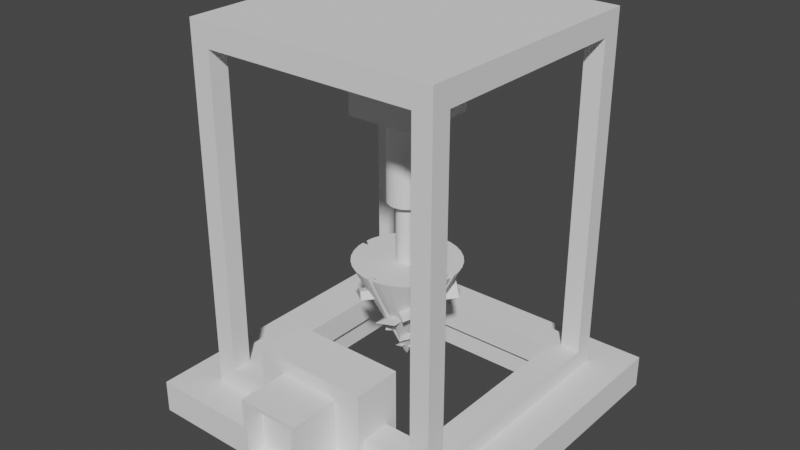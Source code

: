 # Source: miner.blend  (saved by Blender 2.92.15; exported with 4.5.12 LTS)
import bpy
from mathutils import Matrix  # noqa: F401  (used for matrix-valued properties, if any)

bpy.ops.wm.read_factory_settings(use_empty=True)
scene = bpy.context.scene
scene.name = 'Scene'

# ---- collections
col_collection = bpy.data.collections.new('Collection'); scene.collection.children.link(col_collection)

# ---- world
world_world = bpy.data.worlds.new('World'); scene.world = world_world
world_world.use_nodes = True; world_world.node_tree.nodes.clear()
_N = world_world.node_tree.nodes; _L = world_world.node_tree.links
n0 = _N.new('ShaderNodeOutputWorld'); n0.name = 'World Output'; n0.location = (300, 300)
n1 = _N.new('ShaderNodeBackground'); n1.name = 'Background'; n1.location = (10, 300)
n1.inputs[0].default_value = (0.05088, 0.05088, 0.05088, 1.0)
_L.new(n1.outputs[0], n0.inputs[0])
n0.is_active_output = True
world_world.color = (0.05088, 0.05088, 0.05088)
world_world.use_sun_shadow = False
world_world.sun_shadow_jitter_overblur = 0.0

# ---- meshes
me_cube_005 = bpy.data.meshes.new('Cube.005')
me_cube_005.from_pydata([(-0.8761, -0.4063, -0.8713), (-0.8761, -0.4063, 0.8809), (0.8761, -0.4063, -0.8713), (0.8761, -0.4063, 0.8809), (-1.0, -1.0, -1.0), (-1.0, -1.0, 1.0), (-1.0, 1.0, -1.0), (-1.0, 1.0, 1.0), (1.0, -1.0, -1.0), (1.0, -1.0, 1.0), (1.0, 1.0, -1.0), (1.0, 1.0, 1.0), (-0.8761, -1.0, -0.8713), (-0.8761, -1.0, 0.8809), (0.8761, -1.0, -0.8713), (0.8761, -1.0, 0.8809), (-5.268, -0.3246, -1.764), (-5.268, -0.3246, -0.7106), (-5.268, 10.21, -1.764), (-5.268, 10.21, -0.7106), (5.268, -0.3246, -1.764), (5.268, -0.3246, -0.7106), (5.268, 10.21, -1.764), (5.268, 10.21, -0.7106), (-3.353, 1.59, -1.764), (-3.353, 1.59, -0.7106), (-3.353, 8.297, -1.764), (-3.353, 8.297, -0.7106), (3.353, 8.297, -1.764), (3.353, 8.297, -0.7106), (3.353, 1.59, -1.764), (3.353, 1.59, -0.7106), (-4.076, 0.8676, -0.9352), (-4.076, 0.8676, 10.79), (-4.076, 9.02, -0.9352), (-4.076, 9.02, 10.79), (4.076, 0.8676, -0.9352), (4.076, 0.8676, 10.79), (4.076, 9.02, -0.9352), (4.076, 9.02, 10.79), (-4.076, 8.384, -0.09038), (4.076, 8.384, -0.09038), (-4.076, 8.384, 10.04), (4.076, 8.384, 10.04), (-4.076, 1.503, -0.09038), (4.076, 1.503, -0.09038), (4.076, 1.503, 10.04), (-4.076, 1.503, 10.04), (3.452, 0.8676, -0.09038), (3.452, 1.503, -0.09038), (3.452, 9.02, -0.09038), (3.452, 8.384, -0.09038), (3.452, 0.8676, 10.04), (3.452, 1.503, 10.04), (3.452, 9.02, 10.04), (3.452, 8.384, 10.04), (-3.429, 1.503, -0.09038), (-3.429, 0.8676, -0.09038), (-3.429, 9.02, -0.09038), (-3.429, 8.384, -0.09038), (-3.429, 0.8676, 10.04), (-3.429, 1.503, 10.04), (-3.429, 9.02, 10.04), (-3.429, 8.384, 10.04), (1.576, 8.384, 10.04), (-1.553, 8.384, -0.09038), (1.576, 1.503, -0.09038), (-1.553, 1.503, 10.04), (-3.151, 1.793, -0.9352), (-3.151, 1.793, -0.09038), (-3.151, 8.095, -0.9352), (-3.151, 8.095, -0.09038), (-1.421, 8.095, -0.09038), (3.151, 8.095, -0.9352), (3.151, 8.095, -0.09038), (3.151, 1.793, -0.09038), (3.151, 1.793, -0.9352), (1.444, 1.793, -0.09038), (-1.847, 0.6081, -0.8458), (-1.847, 0.6081, 1.488), (-1.847, 2.208, -0.8458), (-1.847, 2.208, 1.488), (1.847, 0.6081, -0.8458), (1.847, 0.6081, 1.488), (1.847, 2.208, -0.8458), (1.847, 2.208, 1.488), (-1.16, 3.783, 7.873), (-1.16, 3.783, 10.25), (-1.16, 6.104, 7.873), (-1.16, 6.104, 10.25), (1.16, 3.783, 7.873), (1.16, 3.783, 10.25), (1.16, 6.104, 7.873), (1.16, 6.104, 10.25)], [], [(4, 5, 7, 6), (6, 7, 11, 10), (10, 11, 9, 8), (6, 10, 8, 4), (11, 7, 5, 9), (12, 0, 1, 13), (1, 0, 2, 3), (15, 3, 2, 14), (14, 2, 0, 12), (13, 1, 3, 15), (13, 5, 4, 8, 9, 15, 14, 12), (15, 9, 5, 13), (16, 17, 19, 18), (18, 19, 23, 22), (22, 23, 21, 20), (20, 21, 17, 16), (25, 24, 26, 27), (27, 26, 28, 29), (28, 30, 31, 29), (25, 31, 30, 24), (26, 18, 22, 20, 30, 28), (30, 20, 16, 18, 26, 24), (21, 23, 19, 17, 25, 27, 29, 31), (25, 17, 21, 31), (39, 35, 33, 37), (47, 33, 35, 42), (35, 34, 32, 33, 47, 44, 40, 42), (43, 39, 37, 46), (37, 36, 38, 39, 43, 41, 45, 46), (49, 48, 52, 53), (55, 54, 50, 51), (56, 61, 60, 57), (58, 62, 63, 59), (51, 50, 58, 59, 65), (56, 57, 48, 49, 66), (52, 60, 61, 67, 53), (62, 54, 55, 64, 63), (62, 35, 39, 54), (39, 38, 34, 35, 62, 58, 50, 54), (52, 37, 33, 60), (33, 32, 36, 37, 52, 48, 57, 60), (42, 40, 59, 63), (51, 41, 43, 55), (56, 44, 47, 61), (46, 45, 49, 53), (45, 41, 51, 49), (59, 40, 44, 56), (55, 43, 46, 53), (47, 42, 63, 61), (53, 67, 64, 55), (67, 61, 63, 64), (70, 71, 69, 68), (71, 70, 73, 74, 72), (73, 76, 75, 74), (69, 77, 75, 76, 68), (70, 34, 38, 36, 76, 73), (76, 36, 32, 34, 70, 68), (77, 66, 49, 51, 65, 72, 74, 75), (65, 59, 56, 66, 77, 69, 71, 72), (78, 79, 81, 80), (80, 81, 85, 84), (84, 85, 83, 82), (82, 83, 79, 78), (80, 84, 82, 78), (85, 81, 79, 83), (86, 87, 89, 88), (88, 89, 93, 92), (92, 93, 91, 90), (90, 91, 87, 86), (88, 92, 90, 86), (93, 89, 87, 91)])
_uv = me_cube_005.uv_layers.new(name='UVMap')
_uv.uv.foreach_set('vector', [0.375, 0.0, 0.625, 0.0, 0.625, 0.25, 0.375, 0.25, 0.375, 0.25, 0.625, 0.25, 0.625, 0.5, 0.375, 0.5, 0.375, 0.5, 0.625, 0.5, 0.625, 0.75, 0.375, 0.75, 0.125, 0.5, 0.375, 0.5, 0.375, 0.75, 0.125, 0.75, 0.625, 0.5, 0.875, 0.5, 0.875, 0.75, 0.625, 0.75, 0.375, 0.1653, 0.375, 0.25, 0.625, 0.25, 0.625, 0.1653, 0.625, 0.25, 0.375, 0.25, 0.375, 0.5, 0.625, 0.5, 0.625, 0.5847, 0.625, 0.5, 0.375, 0.5, 0.375, 0.5847, 0.375, 0.5847, 0.375, 0.5, 0.125, 0.5, 0.125, 0.5847, 0.875, 0.5847, 0.875, 0.5, 0.625, 0.5, 0.625, 0.5847, 0.6101, 0.9845, 0.625, 1.0, 0.375, 1.0, 0.375, 0.75, 0.625, 0.75, 0.6101, 0.7655, 0.3911, 0.7655, 0.3911, 0.9845, 0.6101, 0.7655, 0.625, 0.75, 0.625, 1.0, 0.6101, 0.9845, 0.375, 0.0, 0.625, 0.0, 0.625, 0.25, 0.375, 0.25, 0.375, 0.25, 0.625, 0.25, 0.625, 0.5, 0.375, 0.5, 0.375, 0.5, 0.625, 0.5, 0.625, 0.75, 0.375, 0.75, 0.375, 0.75, 0.625, 0.75, 0.625, 1.0, 0.375, 1.0, 0.5782, 0.0, 0.4218, 0.0, 0.4218, 0.25, 0.5782, 0.25, 0.5782, 0.25, 0.4218, 0.25, 0.4218, 0.5, 0.5782, 0.5, 0.4218, 0.5, 0.4218, 0.75, 0.5782, 0.75, 0.5782, 0.5, 0.5782, 1.0, 0.5782, 0.75, 0.4218, 0.75, 0.4218, 1.0, 0.1704, 0.5454, 0.125, 0.5, 0.375, 0.5, 0.375, 0.75, 0.3296, 0.7046, 0.3296, 0.5454, 0.3296, 0.7046, 0.375, 0.75, 0.125, 0.75, 0.125, 0.5, 0.1704, 0.5454, 0.1704, 0.7046, 0.625, 0.75, 0.625, 0.5, 0.875, 0.5, 0.875, 0.75, 0.8296, 0.7046, 0.8296, 0.5454, 0.6704, 0.5454, 0.6704, 0.7046, 0.8296, 0.7046, 0.875, 0.75, 0.625, 0.75, 0.6704, 0.7046, 0.625, 0.5, 0.875, 0.5, 0.875, 0.75, 0.625, 0.75, 0.6091, 0.0195, 0.625, 0.0, 0.625, 0.25, 0.6091, 0.2305, 0.625, 0.25, 0.375, 0.25, 0.375, 0.0, 0.625, 0.0, 0.6091, 0.0195, 0.393, 0.0195, 0.393, 0.2305, 0.6091, 0.2305, 0.6091, 0.5195, 0.625, 0.5, 0.625, 0.75, 0.6091, 0.7305, 0.625, 0.75, 0.375, 0.75, 0.375, 0.5, 0.625, 0.5, 0.6091, 0.5195, 0.393, 0.5195, 0.393, 0.7305, 0.6091, 0.7305, 0.375, 0.4318, 0.375, 0.4423, 0.625, 0.4423, 0.625, 0.4318, 0.625, 0.3182, 0.625, 0.3077, 0.375, 0.3077, 0.375, 0.3182, 0.375, 0.8182, 0.625, 0.8182, 0.625, 0.8077, 0.375, 0.8077, 0.375, 0.9423, 0.625, 0.9423, 0.625, 0.9318, 0.375, 0.9318, 0.1932, 0.5, 0.1827, 0.5, 0.1827, 0.75, 0.1932, 0.75, 0.1932, 0.6818, 0.3068, 0.75, 0.3173, 0.75, 0.3173, 0.5, 0.3068, 0.5, 0.3068, 0.5682, 0.6827, 0.5, 0.6827, 0.75, 0.6932, 0.75, 0.6932, 0.6818, 0.6932, 0.5, 0.8173, 0.75, 0.8173, 0.5, 0.8068, 0.5, 0.8068, 0.5682, 0.8068, 0.75, 0.6091, 0.2699, 0.625, 0.25, 0.625, 0.5, 0.6091, 0.4809, 0.625, 0.5, 0.375, 0.5, 0.375, 0.25, 0.625, 0.25, 0.6091, 0.2699, 0.393, 0.2699, 0.393, 0.4809, 0.6091, 0.4809, 0.6091, 0.7691, 0.625, 0.75, 0.625, 1.0, 0.6091, 0.9801, 0.625, 1.0, 0.375, 1.0, 0.375, 0.75, 0.625, 0.75, 0.6091, 0.7691, 0.393, 0.7691, 0.393, 0.9801, 0.6091, 0.9801, 0.625, 0.2976, 0.375, 0.2976, 0.375, 0.3082, 0.625, 0.3082, 0.375, 0.4219, 0.375, 0.4322, 0.625, 0.4322, 0.625, 0.4219, 0.375, 0.9418, 0.375, 0.9524, 0.625, 0.9524, 0.625, 0.9418, 0.625, 0.8178, 0.375, 0.8178, 0.375, 0.8281, 0.625, 0.8281, 0.3072, 0.75, 0.3072, 0.5, 0.2969, 0.5, 0.2969, 0.75, 0.1832, 0.5, 0.1726, 0.5, 0.1726, 0.75, 0.1832, 0.75, 0.7031, 0.5, 0.6928, 0.5, 0.6928, 0.75, 0.7031, 0.75, 0.8274, 0.75, 0.8274, 0.5, 0.8168, 0.5, 0.8168, 0.75, 0.7031, 0.75, 0.7858, 0.75, 0.7341, 0.5, 0.7031, 0.5, 0.7858, 0.75, 0.8168, 0.75, 0.8168, 0.5, 0.7341, 0.5, 0.4278, 0.25, 0.5613, 0.25, 0.5613, 0.0, 0.4278, 0.0, 0.5613, 0.25, 0.4278, 0.25, 0.4278, 0.5, 0.5613, 0.5, 0.5613, 0.3186, 0.4278, 0.5, 0.4278, 0.75, 0.5613, 0.75, 0.5613, 0.5, 0.5613, 1.0, 0.5613, 0.8177, 0.5613, 0.75, 0.4278, 0.75, 0.4278, 1.0, 0.1534, 0.5284, 0.125, 0.5, 0.375, 0.5, 0.375, 0.75, 0.3466, 0.7216, 0.3466, 0.5284, 0.3466, 0.7216, 0.375, 0.75, 0.125, 0.75, 0.125, 0.5, 0.1534, 0.5284, 0.1534, 0.7216, 0.2638, 0.7395, 0.2659, 0.75, 0.2969, 0.75, 0.2969, 0.5, 0.2142, 0.5, 0.2164, 0.5105, 0.2919, 0.5105, 0.2919, 0.7395, 0.2142, 0.5, 0.1832, 0.5, 0.1832, 0.75, 0.2659, 0.75, 0.2638, 0.7395, 0.1878, 0.7395, 0.1878, 0.5105, 0.2164, 0.5105, 0.375, 0.0, 0.625, 0.0, 0.625, 0.25, 0.375, 0.25, 0.375, 0.25, 0.625, 0.25, 0.625, 0.5, 0.375, 0.5, 0.375, 0.5, 0.625, 0.5, 0.625, 0.75, 0.375, 0.75, 0.375, 0.75, 0.625, 0.75, 0.625, 1.0, 0.375, 1.0, 0.125, 0.5, 0.375, 0.5, 0.375, 0.75, 0.125, 0.75, 0.625, 0.5, 0.875, 0.5, 0.875, 0.75, 0.625, 0.75, 0.375, 0.0, 0.625, 0.0, 0.625, 0.25, 0.375, 0.25, 0.375, 0.25, 0.625, 0.25, 0.625, 0.5, 0.375, 0.5, 0.375, 0.5, 0.625, 0.5, 0.625, 0.75, 0.375, 0.75, 0.375, 0.75, 0.625, 0.75, 0.625, 1.0, 0.375, 1.0, 0.125, 0.5, 0.375, 0.5, 0.375, 0.75, 0.125, 0.75, 0.625, 0.5, 0.875, 0.5, 0.875, 0.75, 0.625, 0.75])
me_cube_005.use_remesh_fix_poles = True
me_cube_005.use_remesh_preserve_attributes = False
me_cube_005.use_mirror_vertex_groups = False
me_cube_005.update()
me_cone = bpy.data.meshes.new('Cone')
me_cone.from_pydata([(0.1951, 0.9808, -1.0), (0.3827, 0.9239, -1.0), (0.5556, 0.8315, -1.0), (0.7071, 0.7071, -1.0), (0.8315, 0.5556, -1.0), (0.9239, 0.3827, -1.0), (0.9808, 0.1951, -1.0), (0.9808, -0.1951, -1.0), (0.9239, -0.3827, -1.0), (0.8315, -0.5556, -1.0), (0.7071, -0.7071, -1.0), (0.5556, -0.8315, -1.0), (0.3827, -0.9239, -1.0), (0.1951, -0.9808, -1.0), (-0.1951, -0.9808, -1.0), (-0.3827, -0.9239, -1.0), (-0.5556, -0.8315, -1.0), (-0.7071, -0.7071, -1.0), (-0.8315, -0.5556, -1.0), (-0.9239, -0.3827, -1.0), (-0.9808, -0.1951, -1.0), (-0.9808, 0.1951, -1.0), (-0.9239, 0.3827, -1.0), (-0.8315, 0.5556, -1.0), (-0.7071, 0.7071, -1.0), (-0.5556, 0.8315, -1.0), (-0.3827, 0.9239, -1.0), (-0.1951, 0.9808, -1.0), (-0.0518, 0.2604, 0.469), (-0.0518, 0.125, 0.7293), (-0.0518, 0.07752, 0.8135), (-0.0518, 0.0518, 0.8535), (-0.0518, 0.9949, -1.0), (-0.0518, 0.8701, -1.0), (0.0518, 0.125, 0.7293), (0.0518, 0.07752, 0.8135), (0.0518, 0.0518, 0.8535), (0.0518, 0.2604, 0.469), (0.0518, 0.8701, -1.0), (0.0518, 0.9949, -1.0), (0.0518, -0.2604, 0.469), (0.0518, -0.9949, -1.0), (-0.0518, -0.2604, 0.469), (-0.0518, -0.9949, -1.0), (-0.0518, -0.0721, 0.822), (-0.0518, -0.125, 0.7293), (-0.0518, -0.891, -1.0), (0.0518, -0.891, -1.0), (-0.0518, -0.07752, 0.8135), (-0.02921, -0.02921, 0.9174), (0.0518, -0.0721, 0.822), (0.0518, -0.07752, 0.8135), (0.0518, -0.125, 0.7293), (-0.06348, 0.04241, 0.8473), (-0.0518, 0.03626, 0.8733), (-0.9949, -0.0518, -1.0), (-0.8938, -0.0518, -1.0), (-0.2604, -0.0518, 0.469), (-0.08312, -0.0518, 0.8036), (-0.125, -0.0518, 0.7293), (-0.01325, -0.01047, 0.9591), (-0.02485, -0.02207, 0.9333), (-0.9949, 0.0518, -1.0), (-0.8938, 0.0518, -1.0), (-0.2604, 0.0518, 0.469), (-0.125, 0.0518, 0.7293), (-0.08312, 0.0518, 0.8036), (-0.0518, 0.02808, 0.8733), (-0.06348, -0.04241, 0.8473), (0.03468, -0.0396, 0.8943), (0.04734, -0.04734, 0.8661), (0.8861, -0.0518, -1.0), (0.0558, -0.0518, 0.8473), (0.005553, -0.01047, 0.9591), (0.0518, 0.03577, 0.8562), (0.0558, 0.0518, 0.8473), (0.0518, 0.04969, 0.8562), (0.8861, 0.0518, -1.0), (0.07752, 0.0518, 0.8135), (0.125, 0.0518, 0.7293), (0.9949, 0.0518, -1.0), (0.9949, -0.0518, -1.0), (0.2604, 0.0518, 0.469), (0.2604, -0.0518, 0.469), (0.125, -0.0518, 0.7293), (0.07752, -0.0518, 0.8135), (0.03566, 0.1836, -0.07), (-0.05306, 0.1836, 0.0748), (0.03566, 0.635, -0.07), (-0.05306, 0.635, 0.0748), (0.233, 0.1836, -0.00409), (0.2022, 0.1836, -0.1159), (0.233, 0.635, -0.00409), (0.2022, 0.635, -0.1159), (-0.2022, 0.1836, 0.1159), (-0.2047, 0.1836, 0.1066), (-0.2022, 0.635, 0.1159), (-0.2047, 0.635, 0.1066), (-0.03566, -0.1743, -0.07), (0.05306, -0.1743, 0.0748), (-0.03566, -0.6257, -0.07), (0.05306, -0.6257, 0.0748), (-0.233, -0.1743, -0.00409), (-0.2022, -0.1743, -0.1159), (-0.233, -0.6257, -0.00409), (-0.2022, -0.6257, -0.1159), (0.2022, -0.1743, 0.1159), (0.2047, -0.1743, 0.1066), (0.2022, -0.6257, 0.1159), (0.2047, -0.6257, 0.1066), (-0.1803, 0.03273, -0.07), (-0.1765, -0.05591, 0.0748), (-0.6313, 0.01369, -0.07), (-0.6276, -0.07495, 0.0748), (-0.1886, 0.2299, -0.00409), (-0.1873, 0.1991, -0.1159), (-0.6396, 0.2109, -0.00409), (-0.6383, 0.1801, -0.1159), (-0.1703, -0.2049, 0.1159), (-0.1701, -0.2074, 0.1066), (-0.6213, -0.2239, 0.1159), (-0.6212, -0.2265, 0.1066), (0.1803, -0.02342, -0.07), (0.1765, 0.06522, 0.0748), (0.6313, -0.004376, -0.07), (0.6276, 0.08426, 0.0748), (0.1886, -0.2206, -0.00409), (0.1873, -0.1898, -0.1159), (0.6396, -0.2016, -0.00409), (0.6383, -0.1707, -0.1159), (0.1703, 0.2142, 0.1159), (0.1701, 0.2168, 0.1066), (0.6213, 0.2332, 0.1159), (0.6212, 0.2358, 0.1066), (0.2297, 0.1183, -0.5225), (0.1537, 0.217, -0.3191), (0.7321, 0.505, -0.5225), (0.6561, 0.6038, -0.3191), (0.3988, -0.1014, -0.4299), (0.3724, -0.06705, -0.587), (0.9012, 0.2854, -0.4299), (0.8748, 0.3197, -0.587), (0.02595, 0.383, -0.2614), (0.02376, 0.3858, -0.2744), (0.5284, 0.7697, -0.2614), (0.5262, 0.7726, -0.2744), (-0.2297, -0.109, -0.5225), (-0.1537, -0.2077, -0.3191), (-0.7321, -0.4957, -0.5225), (-0.6561, -0.5945, -0.3191), (-0.3988, 0.1107, -0.4299), (-0.3724, 0.07636, -0.587), (-0.9012, -0.2761, -0.4299), (-0.8748, -0.3104, -0.587), (-0.02595, -0.3737, -0.2614), (-0.02376, -0.3765, -0.2744), (-0.5284, -0.7604, -0.2614), (-0.5262, -0.7633, -0.2744), (0.1232, -0.2201, -0.5225), (0.2187, -0.1399, -0.3191), (0.5308, -0.7057, -0.5225), (0.6263, -0.6256, -0.3191), (-0.0891, -0.3983, -0.4299), (-0.05593, -0.3704, -0.587), (0.3185, -0.8839, -0.4299), (0.3517, -0.8561, -0.587), (0.3791, -0.005312, -0.2614), (0.3818, -0.003001, -0.2744), (0.7867, -0.491, -0.2614), (0.7894, -0.4887, -0.2744), (-0.1232, 0.2294, -0.5225), (-0.2187, 0.1493, -0.3191), (-0.5308, 0.715, -0.5225), (-0.6263, 0.6349, -0.3191), (0.0891, 0.4076, -0.4299), (0.05593, 0.3797, -0.587), (-0.3185, 0.8932, -0.4299), (-0.3517, 0.8654, -0.587), (-0.3791, 0.01462, -0.2614), (-0.3818, 0.01231, -0.2744), (-0.7867, 0.5003, -0.2614), (-0.7894, 0.498, -0.2744), (0.08309, 0.07618, 0.3714), (0.04109, 0.109, 0.4584), (0.2501, 0.2899, 0.3714), (0.2081, 0.3227, 0.4584), (0.1765, 0.003157, 0.411), (0.1619, 0.01457, 0.3438), (0.3436, 0.2169, 0.411), (0.329, 0.2283, 0.3438), (-0.0295, 0.1642, 0.4831), (-0.03072, 0.1651, 0.4776), (0.1375, 0.3779, 0.4831), (0.1363, 0.3789, 0.4776), (-0.08309, -0.06687, 0.3714), (-0.04109, -0.0997, 0.4584), (-0.2501, -0.2806, 0.3714), (-0.2081, -0.3134, 0.4584), (-0.1765, 0.006152, 0.411), (-0.1619, -0.005258, 0.3438), (-0.3436, -0.2076, 0.411), (-0.329, -0.219, 0.3438), (0.0295, -0.1549, 0.4831), (0.03072, -0.1558, 0.4776), (-0.1375, -0.3686, 0.4831), (-0.1363, -0.3695, 0.4776), (0.07497, -0.07535, 0.3714), (0.106, -0.032, 0.4584), (0.2956, -0.2332, 0.3714), (0.3266, -0.1899, 0.4584), (0.005951, -0.1718, 0.411), (0.01674, -0.1567, 0.3438), (0.2265, -0.3297, 0.411), (0.2373, -0.3146, 0.3438), (0.1581, 0.04086, 0.4831), (0.159, 0.04211, 0.4776), (0.3787, -0.117, 0.4831), (0.3796, -0.1158, 0.4776), (-0.07497, 0.08466, 0.3714), (-0.106, 0.04131, 0.4584), (-0.2956, 0.2425, 0.3714), (-0.3266, 0.1992, 0.4584), (-0.005951, 0.1811, 0.411), (-0.01674, 0.166, 0.3438), (-0.2265, 0.339, 0.411), (-0.2373, 0.3239, 0.3438), (-0.1581, -0.03155, 0.4831), (-0.159, -0.0328, 0.4776), (-0.3787, 0.1263, 0.4831), (-0.3796, 0.1251, 0.4776), (-0.0616, 0.004314, 0.6862), (-0.05558, -0.02503, 0.735), (-0.2109, -0.02629, 0.6862), (-0.2049, -0.05563, 0.735), (-0.07498, 0.06958, 0.7084), (-0.07288, 0.05938, 0.6707), (-0.2243, 0.03897, 0.7084), (-0.2222, 0.02878, 0.6707), (-0.04547, -0.07434, 0.7489), (-0.0453, -0.07518, 0.7458), (-0.1948, -0.1049, 0.7489), (-0.1946, -0.1058, 0.7458), (0.0616, 0.004995, 0.6862), (0.05558, 0.03434, 0.735), (0.2109, 0.0356, 0.6862), (0.2049, 0.06494, 0.735), (0.07498, -0.06027, 0.7084), (0.07288, -0.05007, 0.6707), (0.2243, -0.02966, 0.7084), (0.2222, -0.01947, 0.6707), (0.04547, 0.08365, 0.7489), (0.0453, 0.08449, 0.7458), (0.1948, 0.1143, 0.7489), (0.1946, 0.1151, 0.7458), (-0.002258, -0.0569, 0.6862), (0.02731, -0.05213, 0.735), (0.02202, -0.2073, 0.6862), (0.05159, -0.2026, 0.735), (-0.06803, -0.06752, 0.7084), (-0.05775, -0.06586, 0.6707), (-0.04375, -0.218, 0.7084), (-0.03347, -0.2163, 0.6707), (0.077, -0.04411, 0.7489), (0.07786, -0.04397, 0.7458), (0.1013, -0.1946, 0.7489), (0.1021, -0.1944, 0.7458), (0.002258, 0.06621, 0.6862), (-0.02731, 0.06144, 0.735), (-0.02202, 0.2167, 0.6862), (-0.05159, 0.2119, 0.735), (0.06803, 0.07682, 0.7084), (0.05775, 0.07517, 0.6707), (0.04375, 0.2273, 0.7084), (0.03347, 0.2256, 0.6707), (-0.077, 0.05342, 0.7489), (-0.07786, 0.05328, 0.7458), (-0.1013, 0.2039, 0.7489), (-0.1021, 0.2037, 0.7458)], [], [(37, 0, 39), (1, 0, 37, 34), (2, 1, 34, 35), (3, 2, 35, 36), (24, 31, 30, 25), (25, 30, 29, 26), (26, 29, 28, 27), (27, 28, 32), (51, 50, 47, 41, 40, 52), (45, 42, 43, 46, 44, 48), (52, 12, 11, 51), (40, 13, 12, 52), (40, 41, 13), (14, 43, 42), (45, 15, 14, 42), (48, 16, 15, 45), (49, 17, 16, 48, 44), (57, 59, 58, 56, 55), (65, 64, 62, 63, 66), (53, 66, 63, 56, 58, 68, 61, 60, 67, 54), (33, 32, 28, 29, 30, 31, 54, 67), (19, 59, 57, 20), (20, 57, 55), (64, 21, 62), (22, 21, 64, 65), (66, 53, 23, 22, 65), (53, 54, 31, 24, 23), (18, 17, 49, 61, 68), (19, 18, 68, 58, 59), (78, 75, 77, 80, 82, 79), (84, 83, 81, 71, 72, 85), (73, 69, 70, 72, 71, 77, 75, 76, 74), (76, 36, 35, 34, 37, 39, 38, 74), (4, 3, 36, 76, 75, 78), (79, 5, 4, 78), (82, 6, 5, 79), (82, 80, 6), (7, 81, 83), (8, 7, 83, 84), (85, 9, 8, 84), (72, 70, 10, 9, 85), (50, 51, 11, 10, 70, 69), (73, 60, 61, 49, 44, 46, 47, 50, 69), (38, 33, 67, 60, 73, 74), (7, 8, 9, 10, 11, 12, 13, 41, 47, 46, 43, 14, 15, 16, 17, 18, 19, 20, 55, 56, 63, 62, 21, 22, 23, 24, 25, 26, 27, 32, 33, 38, 39, 0, 1, 2, 3, 4, 5, 6, 80, 77, 71, 81), (92, 93, 88, 89), (94, 95, 86, 87), (92, 89, 87, 90), (97, 88, 86, 95), (90, 91, 93, 92), (89, 88, 97, 96), (96, 97, 95, 94), (87, 86, 91, 90), (89, 96, 94, 87), (88, 93, 91, 86), (104, 105, 100, 101), (106, 107, 98, 99), (104, 101, 99, 102), (109, 100, 98, 107), (102, 103, 105, 104), (101, 100, 109, 108), (108, 109, 107, 106), (99, 98, 103, 102), (101, 108, 106, 99), (100, 105, 103, 98), (116, 117, 112, 113), (118, 119, 110, 111), (116, 113, 111, 114), (121, 112, 110, 119), (114, 115, 117, 116), (113, 112, 121, 120), (120, 121, 119, 118), (111, 110, 115, 114), (113, 120, 118, 111), (112, 117, 115, 110), (128, 129, 124, 125), (130, 131, 122, 123), (128, 125, 123, 126), (133, 124, 122, 131), (126, 127, 129, 128), (125, 124, 133, 132), (132, 133, 131, 130), (123, 122, 127, 126), (125, 132, 130, 123), (124, 129, 127, 122), (140, 141, 136, 137), (142, 143, 134, 135), (140, 137, 135, 138), (145, 136, 134, 143), (138, 139, 141, 140), (137, 136, 145, 144), (144, 145, 143, 142), (135, 134, 139, 138), (137, 144, 142, 135), (136, 141, 139, 134), (152, 153, 148, 149), (154, 155, 146, 147), (152, 149, 147, 150), (157, 148, 146, 155), (150, 151, 153, 152), (149, 148, 157, 156), (156, 157, 155, 154), (147, 146, 151, 150), (149, 156, 154, 147), (148, 153, 151, 146), (164, 165, 160, 161), (166, 167, 158, 159), (164, 161, 159, 162), (169, 160, 158, 167), (162, 163, 165, 164), (161, 160, 169, 168), (168, 169, 167, 166), (159, 158, 163, 162), (161, 168, 166, 159), (160, 165, 163, 158), (176, 177, 172, 173), (178, 179, 170, 171), (176, 173, 171, 174), (181, 172, 170, 179), (174, 175, 177, 176), (173, 172, 181, 180), (180, 181, 179, 178), (171, 170, 175, 174), (173, 180, 178, 171), (172, 177, 175, 170), (188, 189, 184, 185), (190, 191, 182, 183), (188, 185, 183, 186), (193, 184, 182, 191), (186, 187, 189, 188), (185, 184, 193, 192), (192, 193, 191, 190), (183, 182, 187, 186), (185, 192, 190, 183), (184, 189, 187, 182), (200, 201, 196, 197), (202, 203, 194, 195), (200, 197, 195, 198), (205, 196, 194, 203), (198, 199, 201, 200), (197, 196, 205, 204), (204, 205, 203, 202), (195, 194, 199, 198), (197, 204, 202, 195), (196, 201, 199, 194), (212, 213, 208, 209), (214, 215, 206, 207), (212, 209, 207, 210), (217, 208, 206, 215), (210, 211, 213, 212), (209, 208, 217, 216), (216, 217, 215, 214), (207, 206, 211, 210), (209, 216, 214, 207), (208, 213, 211, 206), (224, 225, 220, 221), (226, 227, 218, 219), (224, 221, 219, 222), (229, 220, 218, 227), (222, 223, 225, 224), (221, 220, 229, 228), (228, 229, 227, 226), (219, 218, 223, 222), (221, 228, 226, 219), (220, 225, 223, 218), (236, 237, 232, 233), (238, 239, 230, 231), (236, 233, 231, 234), (241, 232, 230, 239), (234, 235, 237, 236), (233, 232, 241, 240), (240, 241, 239, 238), (231, 230, 235, 234), (233, 240, 238, 231), (232, 237, 235, 230), (248, 249, 244, 245), (250, 251, 242, 243), (248, 245, 243, 246), (253, 244, 242, 251), (246, 247, 249, 248), (245, 244, 253, 252), (252, 253, 251, 250), (243, 242, 247, 246), (245, 252, 250, 243), (244, 249, 247, 242), (260, 261, 256, 257), (262, 263, 254, 255), (260, 257, 255, 258), (265, 256, 254, 263), (258, 259, 261, 260), (257, 256, 265, 264), (264, 265, 263, 262), (255, 254, 259, 258), (257, 264, 262, 255), (256, 261, 259, 254), (272, 273, 268, 269), (274, 275, 266, 267), (272, 269, 267, 270), (277, 268, 266, 275), (270, 271, 273, 272), (269, 268, 277, 276), (276, 277, 275, 274), (267, 266, 271, 270), (269, 276, 274, 267), (268, 273, 271, 266)])
_uv = me_cone.uv_layers.new(name='UVMap')
_uv.uv.foreach_set('vector', [0.2624, 0.3125, 0.2968, 0.4854, 0.2624, 0.4888, 0.3418, 0.4717, 0.2968, 0.4854, 0.2624, 0.3125, 0.2624, 0.28, 0.3833, 0.4496, 0.3418, 0.4717, 0.2624, 0.28, 0.2624, 0.2686, 0.4197, 0.4197, 0.3833, 0.4496, 0.2624, 0.2686, 0.2624, 0.2624, 0.08029, 0.4197, 0.2376, 0.2624, 0.2376, 0.2686, 0.1167, 0.4496, 0.1167, 0.4496, 0.2376, 0.2686, 0.2376, 0.28, 0.1582, 0.4717, 0.1582, 0.4717, 0.2376, 0.28, 0.2376, 0.3125, 0.2032, 0.4854, 0.2032, 0.4854, 0.2376, 0.3125, 0.2376, 0.4888, 0.5732, 0.0002012, 0.5738, 0.0, 0.4619, 0.0, 0.4595, 0.01279, 0.5514, 0.00365, 0.5678, 0.001391, 0.5678, 0.7486, 0.5514, 0.7464, 0.4595, 0.7372, 0.4619, 0.75, 0.5738, 0.75, 0.5732, 0.7498, 0.2624, 0.22, 0.3418, 0.02827, 0.3833, 0.05045, 0.2624, 0.2314, 0.2624, 0.1875, 0.2968, 0.01461, 0.3418, 0.02827, 0.2624, 0.22, 0.2624, 0.1875, 0.2624, 0.01122, 0.2968, 0.01461, 0.2032, 0.01461, 0.2376, 0.01122, 0.2376, 0.1875, 0.2376, 0.22, 0.1582, 0.02827, 0.2032, 0.01461, 0.2376, 0.1875, 0.2376, 0.2314, 0.1167, 0.05045, 0.1582, 0.02827, 0.2376, 0.22, 0.243, 0.243, 0.08029, 0.08029, 0.1167, 0.05045, 0.2376, 0.2314, 0.2376, 0.2327, 0.5515, 0.003308, 0.5679, 0.001049, 0.5727, 0.0, 0.4619, 0.0, 0.4596, 0.01244, 0.5679, 0.749, 0.5515, 0.7467, 0.4596, 0.7376, 0.4619, 0.75, 0.5727, 0.75, 0.5754, 0.7726, 0.5727, 0.75, 0.4619, 0.75, 0.4619, 1.0, 0.5727, 1.0, 0.5754, 0.9774, 0.5806, 0.9283, 0.5822, 0.9003, 0.5769, 0.8072, 0.5769, 0.7875, 0.4619, 0.0, 0.459, 0.01536, 0.551, 0.006227, 0.5674, 0.003968, 0.5728, 0.002779, 0.5754, 0.001823, 0.5768, 0.001007, 0.5769, 0.0, 0.02827, 0.1582, 0.22, 0.2376, 0.1875, 0.2376, 0.01461, 0.2032, 0.01461, 0.2032, 0.1875, 0.2376, 0.01122, 0.2376, 0.1875, 0.2624, 0.01461, 0.2968, 0.01122, 0.2624, 0.02827, 0.3418, 0.01461, 0.2968, 0.1875, 0.2624, 0.22, 0.2624, 0.2301, 0.2624, 0.2348, 0.2602, 0.05045, 0.3833, 0.02827, 0.3418, 0.22, 0.2624, 0.2348, 0.2602, 0.2376, 0.2587, 0.2376, 0.2624, 0.08029, 0.4197, 0.05045, 0.3833, 0.05045, 0.1167, 0.08029, 0.08029, 0.243, 0.243, 0.244, 0.2447, 0.2348, 0.2398, 0.02827, 0.1582, 0.05045, 0.1167, 0.2348, 0.2398, 0.2301, 0.2376, 0.22, 0.2376, 0.5731, 0.0008065, 0.5753, 0.0, 0.4619, 0.0, 0.4594, 0.01339, 0.5513, 0.004255, 0.5677, 0.001996, 0.5677, 0.748, 0.5513, 0.7457, 0.4594, 0.7366, 0.4619, 0.75, 0.5753, 0.75, 0.5731, 0.7492, 0.5822, 0.8497, 0.5782, 0.7794, 0.5765, 0.7608, 0.5753, 0.75, 0.4619, 0.75, 0.4619, 1.0, 0.5753, 1.0, 0.5759, 0.9949, 0.5759, 0.9613, 0.5756, 0.7483, 0.5754, 0.7482, 0.5728, 0.7472, 0.5674, 0.746, 0.551, 0.7438, 0.459, 0.7346, 0.4619, 0.75, 0.5759, 0.75, 0.4496, 0.3833, 0.4197, 0.4197, 0.2624, 0.2624, 0.2624, 0.2619, 0.2634, 0.2624, 0.2686, 0.2624, 0.28, 0.2624, 0.4717, 0.3418, 0.4496, 0.3833, 0.2686, 0.2624, 0.3125, 0.2624, 0.4854, 0.2968, 0.4717, 0.3418, 0.28, 0.2624, 0.3125, 0.2624, 0.4888, 0.2624, 0.4854, 0.2968, 0.4854, 0.2032, 0.4888, 0.2376, 0.3125, 0.2376, 0.4717, 0.1582, 0.4854, 0.2032, 0.3125, 0.2376, 0.28, 0.2376, 0.2686, 0.2376, 0.4496, 0.1167, 0.4717, 0.1582, 0.28, 0.2376, 0.2634, 0.2376, 0.2614, 0.2386, 0.4197, 0.08029, 0.4496, 0.1167, 0.2686, 0.2376, 0.2624, 0.2327, 0.2624, 0.2314, 0.3833, 0.05045, 0.4197, 0.08029, 0.2614, 0.2386, 0.2583, 0.2405, 0.5822, 0.8884, 0.5822, 0.843, 0.5806, 0.815, 0.5797, 0.8045, 0.5738, 0.75, 0.4619, 0.75, 0.4619, 1.0, 0.5738, 1.0, 0.5782, 0.9587, 0.4619, 0.75, 0.4619, 1.0, 0.5769, 1.0, 0.5822, 0.907, 0.5822, 0.8616, 0.5759, 0.75, 0.9854, 0.2032, 0.9717, 0.1582, 0.9496, 0.1167, 0.9197, 0.08029, 0.8833, 0.05045, 0.8418, 0.02827, 0.7968, 0.01461, 0.7624, 0.01122, 0.7624, 0.03616, 0.7376, 0.03616, 0.7376, 0.01122, 0.7032, 0.01461, 0.6582, 0.02827, 0.6167, 0.05045, 0.5803, 0.08029, 0.5504, 0.1167, 0.5283, 0.1582, 0.5146, 0.2032, 0.5112, 0.2376, 0.5355, 0.2376, 0.5355, 0.2624, 0.5112, 0.2624, 0.5146, 0.2968, 0.5283, 0.3418, 0.5504, 0.3833, 0.5803, 0.4197, 0.6167, 0.4496, 0.6582, 0.4717, 0.7032, 0.4854, 0.7376, 0.4888, 0.7376, 0.4588, 0.7624, 0.4588, 0.7624, 0.4888, 0.7968, 0.4854, 0.8418, 0.4717, 0.8833, 0.4496, 0.9197, 0.4197, 0.9496, 0.3833, 0.9717, 0.3418, 0.9854, 0.2968, 0.9888, 0.2624, 0.9627, 0.2624, 0.9627, 0.2376, 0.9888, 0.2376, 0.375, 0.25, 0.625, 0.25, 0.625, 0.4143, 0.375, 0.4143, 0.375, 0.75, 0.625, 0.75, 0.625, 0.8357, 0.375, 0.8357, 0.125, 0.5, 0.2893, 0.5, 0.2893, 0.75, 0.125, 0.75, 0.625, 0.5, 0.7107, 0.5, 0.7107, 0.75, 0.625, 0.75, 0.375, 0.0, 0.625, 0.0, 0.625, 0.25, 0.375, 0.25, 0.375, 0.4143, 0.625, 0.4143, 0.625, 0.5, 0.375, 0.5, 0.375, 0.5, 0.625, 0.5, 0.625, 0.75, 0.375, 0.75, 0.375, 0.8357, 0.625, 0.8357, 0.625, 1.0, 0.375, 1.0, 0.2893, 0.5, 0.375, 0.5, 0.375, 0.75, 0.2893, 0.75, 0.7107, 0.5, 0.875, 0.5, 0.875, 0.75, 0.7107, 0.75, 0.375, 0.25, 0.625, 0.25, 0.625, 0.4143, 0.375, 0.4143, 0.375, 0.75, 0.625, 0.75, 0.625, 0.8357, 0.375, 0.8357, 0.125, 0.5, 0.2893, 0.5, 0.2893, 0.75, 0.125, 0.75, 0.625, 0.5, 0.7107, 0.5, 0.7107, 0.75, 0.625, 0.75, 0.375, 0.0, 0.625, 0.0, 0.625, 0.25, 0.375, 0.25, 0.375, 0.4143, 0.625, 0.4143, 0.625, 0.5, 0.375, 0.5, 0.375, 0.5, 0.625, 0.5, 0.625, 0.75, 0.375, 0.75, 0.375, 0.8357, 0.625, 0.8357, 0.625, 1.0, 0.375, 1.0, 0.2893, 0.5, 0.375, 0.5, 0.375, 0.75, 0.2893, 0.75, 0.7107, 0.5, 0.875, 0.5, 0.875, 0.75, 0.7107, 0.75, 0.375, 0.25, 0.625, 0.25, 0.625, 0.4143, 0.375, 0.4143, 0.375, 0.75, 0.625, 0.75, 0.625, 0.8357, 0.375, 0.8357, 0.125, 0.5, 0.2893, 0.5, 0.2893, 0.75, 0.125, 0.75, 0.625, 0.5, 0.7107, 0.5, 0.7107, 0.75, 0.625, 0.75, 0.375, 0.0, 0.625, 0.0, 0.625, 0.25, 0.375, 0.25, 0.375, 0.4143, 0.625, 0.4143, 0.625, 0.5, 0.375, 0.5, 0.375, 0.5, 0.625, 0.5, 0.625, 0.75, 0.375, 0.75, 0.375, 0.8357, 0.625, 0.8357, 0.625, 1.0, 0.375, 1.0, 0.2893, 0.5, 0.375, 0.5, 0.375, 0.75, 0.2893, 0.75, 0.7107, 0.5, 0.875, 0.5, 0.875, 0.75, 0.7107, 0.75, 0.375, 0.25, 0.625, 0.25, 0.625, 0.4143, 0.375, 0.4143, 0.375, 0.75, 0.625, 0.75, 0.625, 0.8357, 0.375, 0.8357, 0.125, 0.5, 0.2893, 0.5, 0.2893, 0.75, 0.125, 0.75, 0.625, 0.5, 0.7107, 0.5, 0.7107, 0.75, 0.625, 0.75, 0.375, 0.0, 0.625, 0.0, 0.625, 0.25, 0.375, 0.25, 0.375, 0.4143, 0.625, 0.4143, 0.625, 0.5, 0.375, 0.5, 0.375, 0.5, 0.625, 0.5, 0.625, 0.75, 0.375, 0.75, 0.375, 0.8357, 0.625, 0.8357, 0.625, 1.0, 0.375, 1.0, 0.2893, 0.5, 0.375, 0.5, 0.375, 0.75, 0.2893, 0.75, 0.7107, 0.5, 0.875, 0.5, 0.875, 0.75, 0.7107, 0.75, 0.375, 0.25, 0.625, 0.25, 0.625, 0.4143, 0.375, 0.4143, 0.375, 0.75, 0.625, 0.75, 0.625, 0.8357, 0.375, 0.8357, 0.125, 0.5, 0.2893, 0.5, 0.2893, 0.75, 0.125, 0.75, 0.625, 0.5, 0.7107, 0.5, 0.7107, 0.75, 0.625, 0.75, 0.375, 0.0, 0.625, 0.0, 0.625, 0.25, 0.375, 0.25, 0.375, 0.4143, 0.625, 0.4143, 0.625, 0.5, 0.375, 0.5, 0.375, 0.5, 0.625, 0.5, 0.625, 0.75, 0.375, 0.75, 0.375, 0.8357, 0.625, 0.8357, 0.625, 1.0, 0.375, 1.0, 0.2893, 0.5, 0.375, 0.5, 0.375, 0.75, 0.2893, 0.75, 0.7107, 0.5, 0.875, 0.5, 0.875, 0.75, 0.7107, 0.75, 0.375, 0.25, 0.625, 0.25, 0.625, 0.4143, 0.375, 0.4143, 0.375, 0.75, 0.625, 0.75, 0.625, 0.8357, 0.375, 0.8357, 0.125, 0.5, 0.2893, 0.5, 0.2893, 0.75, 0.125, 0.75, 0.625, 0.5, 0.7107, 0.5, 0.7107, 0.75, 0.625, 0.75, 0.375, 0.0, 0.625, 0.0, 0.625, 0.25, 0.375, 0.25, 0.375, 0.4143, 0.625, 0.4143, 0.625, 0.5, 0.375, 0.5, 0.375, 0.5, 0.625, 0.5, 0.625, 0.75, 0.375, 0.75, 0.375, 0.8357, 0.625, 0.8357, 0.625, 1.0, 0.375, 1.0, 0.2893, 0.5, 0.375, 0.5, 0.375, 0.75, 0.2893, 0.75, 0.7107, 0.5, 0.875, 0.5, 0.875, 0.75, 0.7107, 0.75, 0.375, 0.25, 0.625, 0.25, 0.625, 0.4143, 0.375, 0.4143, 0.375, 0.75, 0.625, 0.75, 0.625, 0.8357, 0.375, 0.8357, 0.125, 0.5, 0.2893, 0.5, 0.2893, 0.75, 0.125, 0.75, 0.625, 0.5, 0.7107, 0.5, 0.7107, 0.75, 0.625, 0.75, 0.375, 0.0, 0.625, 0.0, 0.625, 0.25, 0.375, 0.25, 0.375, 0.4143, 0.625, 0.4143, 0.625, 0.5, 0.375, 0.5, 0.375, 0.5, 0.625, 0.5, 0.625, 0.75, 0.375, 0.75, 0.375, 0.8357, 0.625, 0.8357, 0.625, 1.0, 0.375, 1.0, 0.2893, 0.5, 0.375, 0.5, 0.375, 0.75, 0.2893, 0.75, 0.7107, 0.5, 0.875, 0.5, 0.875, 0.75, 0.7107, 0.75, 0.375, 0.25, 0.625, 0.25, 0.625, 0.4143, 0.375, 0.4143, 0.375, 0.75, 0.625, 0.75, 0.625, 0.8357, 0.375, 0.8357, 0.125, 0.5, 0.2893, 0.5, 0.2893, 0.75, 0.125, 0.75, 0.625, 0.5, 0.7107, 0.5, 0.7107, 0.75, 0.625, 0.75, 0.375, 0.0, 0.625, 0.0, 0.625, 0.25, 0.375, 0.25, 0.375, 0.4143, 0.625, 0.4143, 0.625, 0.5, 0.375, 0.5, 0.375, 0.5, 0.625, 0.5, 0.625, 0.75, 0.375, 0.75, 0.375, 0.8357, 0.625, 0.8357, 0.625, 1.0, 0.375, 1.0, 0.2893, 0.5, 0.375, 0.5, 0.375, 0.75, 0.2893, 0.75, 0.7107, 0.5, 0.875, 0.5, 0.875, 0.75, 0.7107, 0.75, 0.375, 0.25, 0.625, 0.25, 0.625, 0.4143, 0.375, 0.4143, 0.375, 0.75, 0.625, 0.75, 0.625, 0.8357, 0.375, 0.8357, 0.125, 0.5, 0.2893, 0.5, 0.2893, 0.75, 0.125, 0.75, 0.625, 0.5, 0.7107, 0.5, 0.7107, 0.75, 0.625, 0.75, 0.375, 0.0, 0.625, 0.0, 0.625, 0.25, 0.375, 0.25, 0.375, 0.4143, 0.625, 0.4143, 0.625, 0.5, 0.375, 0.5, 0.375, 0.5, 0.625, 0.5, 0.625, 0.75, 0.375, 0.75, 0.375, 0.8357, 0.625, 0.8357, 0.625, 1.0, 0.375, 1.0, 0.2893, 0.5, 0.375, 0.5, 0.375, 0.75, 0.2893, 0.75, 0.7107, 0.5, 0.875, 0.5, 0.875, 0.75, 0.7107, 0.75, 0.375, 0.25, 0.625, 0.25, 0.625, 0.4143, 0.375, 0.4143, 0.375, 0.75, 0.625, 0.75, 0.625, 0.8357, 0.375, 0.8357, 0.125, 0.5, 0.2893, 0.5, 0.2893, 0.75, 0.125, 0.75, 0.625, 0.5, 0.7107, 0.5, 0.7107, 0.75, 0.625, 0.75, 0.375, 0.0, 0.625, 0.0, 0.625, 0.25, 0.375, 0.25, 0.375, 0.4143, 0.625, 0.4143, 0.625, 0.5, 0.375, 0.5, 0.375, 0.5, 0.625, 0.5, 0.625, 0.75, 0.375, 0.75, 0.375, 0.8357, 0.625, 0.8357, 0.625, 1.0, 0.375, 1.0, 0.2893, 0.5, 0.375, 0.5, 0.375, 0.75, 0.2893, 0.75, 0.7107, 0.5, 0.875, 0.5, 0.875, 0.75, 0.7107, 0.75, 0.375, 0.25, 0.625, 0.25, 0.625, 0.4143, 0.375, 0.4143, 0.375, 0.75, 0.625, 0.75, 0.625, 0.8357, 0.375, 0.8357, 0.125, 0.5, 0.2893, 0.5, 0.2893, 0.75, 0.125, 0.75, 0.625, 0.5, 0.7107, 0.5, 0.7107, 0.75, 0.625, 0.75, 0.375, 0.0, 0.625, 0.0, 0.625, 0.25, 0.375, 0.25, 0.375, 0.4143, 0.625, 0.4143, 0.625, 0.5, 0.375, 0.5, 0.375, 0.5, 0.625, 0.5, 0.625, 0.75, 0.375, 0.75, 0.375, 0.8357, 0.625, 0.8357, 0.625, 1.0, 0.375, 1.0, 0.2893, 0.5, 0.375, 0.5, 0.375, 0.75, 0.2893, 0.75, 0.7107, 0.5, 0.875, 0.5, 0.875, 0.75, 0.7107, 0.75, 0.375, 0.25, 0.625, 0.25, 0.625, 0.4143, 0.375, 0.4143, 0.375, 0.75, 0.625, 0.75, 0.625, 0.8357, 0.375, 0.8357, 0.125, 0.5, 0.2893, 0.5, 0.2893, 0.75, 0.125, 0.75, 0.625, 0.5, 0.7107, 0.5, 0.7107, 0.75, 0.625, 0.75, 0.375, 0.0, 0.625, 0.0, 0.625, 0.25, 0.375, 0.25, 0.375, 0.4143, 0.625, 0.4143, 0.625, 0.5, 0.375, 0.5, 0.375, 0.5, 0.625, 0.5, 0.625, 0.75, 0.375, 0.75, 0.375, 0.8357, 0.625, 0.8357, 0.625, 1.0, 0.375, 1.0, 0.2893, 0.5, 0.375, 0.5, 0.375, 0.75, 0.2893, 0.75, 0.7107, 0.5, 0.875, 0.5, 0.875, 0.75, 0.7107, 0.75, 0.375, 0.25, 0.625, 0.25, 0.625, 0.4143, 0.375, 0.4143, 0.375, 0.75, 0.625, 0.75, 0.625, 0.8357, 0.375, 0.8357, 0.125, 0.5, 0.2893, 0.5, 0.2893, 0.75, 0.125, 0.75, 0.625, 0.5, 0.7107, 0.5, 0.7107, 0.75, 0.625, 0.75, 0.375, 0.0, 0.625, 0.0, 0.625, 0.25, 0.375, 0.25, 0.375, 0.4143, 0.625, 0.4143, 0.625, 0.5, 0.375, 0.5, 0.375, 0.5, 0.625, 0.5, 0.625, 0.75, 0.375, 0.75, 0.375, 0.8357, 0.625, 0.8357, 0.625, 1.0, 0.375, 1.0, 0.2893, 0.5, 0.375, 0.5, 0.375, 0.75, 0.2893, 0.75, 0.7107, 0.5, 0.875, 0.5, 0.875, 0.75, 0.7107, 0.75, 0.375, 0.25, 0.625, 0.25, 0.625, 0.4143, 0.375, 0.4143, 0.375, 0.75, 0.625, 0.75, 0.625, 0.8357, 0.375, 0.8357, 0.125, 0.5, 0.2893, 0.5, 0.2893, 0.75, 0.125, 0.75, 0.625, 0.5, 0.7107, 0.5, 0.7107, 0.75, 0.625, 0.75, 0.375, 0.0, 0.625, 0.0, 0.625, 0.25, 0.375, 0.25, 0.375, 0.4143, 0.625, 0.4143, 0.625, 0.5, 0.375, 0.5, 0.375, 0.5, 0.625, 0.5, 0.625, 0.75, 0.375, 0.75, 0.375, 0.8357, 0.625, 0.8357, 0.625, 1.0, 0.375, 1.0, 0.2893, 0.5, 0.375, 0.5, 0.375, 0.75, 0.2893, 0.75, 0.7107, 0.5, 0.875, 0.5, 0.875, 0.75, 0.7107, 0.75, 0.375, 0.25, 0.625, 0.25, 0.625, 0.4143, 0.375, 0.4143, 0.375, 0.75, 0.625, 0.75, 0.625, 0.8357, 0.375, 0.8357, 0.125, 0.5, 0.2893, 0.5, 0.2893, 0.75, 0.125, 0.75, 0.625, 0.5, 0.7107, 0.5, 0.7107, 0.75, 0.625, 0.75, 0.375, 0.0, 0.625, 0.0, 0.625, 0.25, 0.375, 0.25, 0.375, 0.4143, 0.625, 0.4143, 0.625, 0.5, 0.375, 0.5, 0.375, 0.5, 0.625, 0.5, 0.625, 0.75, 0.375, 0.75, 0.375, 0.8357, 0.625, 0.8357, 0.625, 1.0, 0.375, 1.0, 0.2893, 0.5, 0.375, 0.5, 0.375, 0.75, 0.2893, 0.75, 0.7107, 0.5, 0.875, 0.5, 0.875, 0.75, 0.7107, 0.75, 0.375, 0.25, 0.625, 0.25, 0.625, 0.4143, 0.375, 0.4143, 0.375, 0.75, 0.625, 0.75, 0.625, 0.8357, 0.375, 0.8357, 0.125, 0.5, 0.2893, 0.5, 0.2893, 0.75, 0.125, 0.75, 0.625, 0.5, 0.7107, 0.5, 0.7107, 0.75, 0.625, 0.75, 0.375, 0.0, 0.625, 0.0, 0.625, 0.25, 0.375, 0.25, 0.375, 0.4143, 0.625, 0.4143, 0.625, 0.5, 0.375, 0.5, 0.375, 0.5, 0.625, 0.5, 0.625, 0.75, 0.375, 0.75, 0.375, 0.8357, 0.625, 0.8357, 0.625, 1.0, 0.375, 1.0, 0.2893, 0.5, 0.375, 0.5, 0.375, 0.75, 0.2893, 0.75, 0.7107, 0.5, 0.875, 0.5, 0.875, 0.75, 0.7107, 0.75])
me_cone.use_remesh_fix_poles = True
me_cone.use_remesh_preserve_attributes = False
me_cone.use_mirror_vertex_groups = False
me_cone.update()
me_cylinder = bpy.data.meshes.new('Cylinder')
me_cylinder.from_pydata([(0.0, 1.0, -1.0), (0.0, 1.0, 1.0), (0.1951, 0.9808, -1.0), (0.1951, 0.9808, 1.0), (0.3827, 0.9239, -1.0), (0.3827, 0.9239, 1.0), (0.5556, 0.8315, -1.0), (0.5556, 0.8315, 1.0), (0.7071, 0.7071, -1.0), (0.7071, 0.7071, 1.0), (0.8315, 0.5556, -1.0), (0.8315, 0.5556, 1.0), (0.9239, 0.3827, -1.0), (0.9239, 0.3827, 1.0), (0.9808, 0.1951, -1.0), (0.9808, 0.1951, 1.0), (1.0, 7.55e-08, -1.0), (1.0, 7.55e-08, 1.0), (0.9808, -0.1951, -1.0), (0.9808, -0.1951, 1.0), (0.9239, -0.3827, -1.0), (0.9239, -0.3827, 1.0), (0.8315, -0.5556, -1.0), (0.8315, -0.5556, 1.0), (0.7071, -0.7071, -1.0), (0.7071, -0.7071, 1.0), (0.5556, -0.8315, -1.0), (0.5556, -0.8315, 1.0), (0.3827, -0.9239, -1.0), (0.3827, -0.9239, 1.0), (0.1951, -0.9808, -1.0), (0.1951, -0.9808, 1.0), (-3.258e-07, -1.0, -1.0), (-3.258e-07, -1.0, 1.0), (-0.1951, -0.9808, -1.0), (-0.1951, -0.9808, 1.0), (-0.3827, -0.9239, -1.0), (-0.3827, -0.9239, 1.0), (-0.5556, -0.8315, -1.0), (-0.5556, -0.8315, 1.0), (-0.7071, -0.7071, -1.0), (-0.7071, -0.7071, 1.0), (-0.8315, -0.5556, -1.0), (-0.8315, -0.5556, 1.0), (-0.9239, -0.3827, -1.0), (-0.9239, -0.3827, 1.0), (-0.9808, -0.1951, -1.0), (-0.9808, -0.1951, 1.0), (-1.0, 9.656e-07, -1.0), (-1.0, 9.656e-07, 1.0), (-0.9808, 0.1951, -1.0), (-0.9808, 0.1951, 1.0), (-0.9239, 0.3827, -1.0), (-0.9239, 0.3827, 1.0), (-0.8315, 0.5556, -1.0), (-0.8315, 0.5556, 1.0), (-0.7071, 0.7071, -1.0), (-0.7071, 0.7071, 1.0), (-0.5556, 0.8315, -1.0), (-0.5556, 0.8315, 1.0), (-0.3827, 0.9239, -1.0), (-0.3827, 0.9239, 1.0), (-0.1951, 0.9808, -1.0), (-0.1951, 0.9808, 1.0)], [], [(0, 1, 3, 2), (2, 3, 5, 4), (4, 5, 7, 6), (6, 7, 9, 8), (8, 9, 11, 10), (10, 11, 13, 12), (12, 13, 15, 14), (14, 15, 17, 16), (16, 17, 19, 18), (18, 19, 21, 20), (20, 21, 23, 22), (22, 23, 25, 24), (24, 25, 27, 26), (26, 27, 29, 28), (28, 29, 31, 30), (30, 31, 33, 32), (32, 33, 35, 34), (34, 35, 37, 36), (36, 37, 39, 38), (38, 39, 41, 40), (40, 41, 43, 42), (42, 43, 45, 44), (44, 45, 47, 46), (46, 47, 49, 48), (48, 49, 51, 50), (50, 51, 53, 52), (52, 53, 55, 54), (54, 55, 57, 56), (56, 57, 59, 58), (58, 59, 61, 60), (3, 1, 63, 61, 59, 57, 55, 53, 51, 49, 47, 45, 43, 41, 39, 37, 35, 33, 31, 29, 27, 25, 23, 21, 19, 17, 15, 13, 11, 9, 7, 5), (60, 61, 63, 62), (62, 63, 1, 0), (0, 2, 4, 6, 8, 10, 12, 14, 16, 18, 20, 22, 24, 26, 28, 30, 32, 34, 36, 38, 40, 42, 44, 46, 48, 50, 52, 54, 56, 58, 60, 62)])
_uv = me_cylinder.uv_layers.new(name='UVMap')
_uv.uv.foreach_set('vector', [1.0, 0.5, 1.0, 1.0, 0.9688, 1.0, 0.9688, 0.5, 0.9688, 0.5, 0.9688, 1.0, 0.9375, 1.0, 0.9375, 0.5, 0.9375, 0.5, 0.9375, 1.0, 0.9062, 1.0, 0.9062, 0.5, 0.9062, 0.5, 0.9062, 1.0, 0.875, 1.0, 0.875, 0.5, 0.875, 0.5, 0.875, 1.0, 0.8438, 1.0, 0.8438, 0.5, 0.8438, 0.5, 0.8438, 1.0, 0.8125, 1.0, 0.8125, 0.5, 0.8125, 0.5, 0.8125, 1.0, 0.7812, 1.0, 0.7812, 0.5, 0.7812, 0.5, 0.7812, 1.0, 0.75, 1.0, 0.75, 0.5, 0.75, 0.5, 0.75, 1.0, 0.7188, 1.0, 0.7188, 0.5, 0.7188, 0.5, 0.7188, 1.0, 0.6875, 1.0, 0.6875, 0.5, 0.6875, 0.5, 0.6875, 1.0, 0.6562, 1.0, 0.6562, 0.5, 0.6562, 0.5, 0.6562, 1.0, 0.625, 1.0, 0.625, 0.5, 0.625, 0.5, 0.625, 1.0, 0.5938, 1.0, 0.5938, 0.5, 0.5938, 0.5, 0.5938, 1.0, 0.5625, 1.0, 0.5625, 0.5, 0.5625, 0.5, 0.5625, 1.0, 0.5312, 1.0, 0.5312, 0.5, 0.5312, 0.5, 0.5312, 1.0, 0.5, 1.0, 0.5, 0.5, 0.5, 0.5, 0.5, 1.0, 0.4688, 1.0, 0.4688, 0.5, 0.4688, 0.5, 0.4688, 1.0, 0.4375, 1.0, 0.4375, 0.5, 0.4375, 0.5, 0.4375, 1.0, 0.4062, 1.0, 0.4062, 0.5, 0.4062, 0.5, 0.4062, 1.0, 0.375, 1.0, 0.375, 0.5, 0.375, 0.5, 0.375, 1.0, 0.3438, 1.0, 0.3438, 0.5, 0.3438, 0.5, 0.3438, 1.0, 0.3125, 1.0, 0.3125, 0.5, 0.3125, 0.5, 0.3125, 1.0, 0.2812, 1.0, 0.2812, 0.5, 0.2812, 0.5, 0.2812, 1.0, 0.25, 1.0, 0.25, 0.5, 0.25, 0.5, 0.25, 1.0, 0.2188, 1.0, 0.2188, 0.5, 0.2188, 0.5, 0.2188, 1.0, 0.1875, 1.0, 0.1875, 0.5, 0.1875, 0.5, 0.1875, 1.0, 0.1562, 1.0, 0.1562, 0.5, 0.1562, 0.5, 0.1562, 1.0, 0.125, 1.0, 0.125, 0.5, 0.125, 0.5, 0.125, 1.0, 0.09375, 1.0, 0.09375, 0.5, 0.09375, 0.5, 0.09375, 1.0, 0.0625, 1.0, 0.0625, 0.5, 0.2968, 0.4854, 0.25, 0.49, 0.2032, 0.4854, 0.1582, 0.4717, 0.1167, 0.4496, 0.08029, 0.4197, 0.05045, 0.3833, 0.02827, 0.3418, 0.01461, 0.2968, 0.01, 0.25, 0.01461, 0.2032, 0.02827, 0.1582, 0.05045, 0.1167, 0.08029, 0.08029, 0.1167, 0.05045, 0.1582, 0.02827, 0.2032, 0.01461, 0.25, 0.01, 0.2968, 0.01461, 0.3418, 0.02827, 0.3833, 0.05045, 0.4197, 0.08029, 0.4496, 0.1167, 0.4717, 0.1582, 0.4854, 0.2032, 0.49, 0.25, 0.4854, 0.2968, 0.4717, 0.3418, 0.4496, 0.3833, 0.4197, 0.4197, 0.3833, 0.4496, 0.3418, 0.4717, 0.0625, 0.5, 0.0625, 1.0, 0.03125, 1.0, 0.03125, 0.5, 0.03125, 0.5, 0.03125, 1.0, 0.0, 1.0, 0.0, 0.5, 0.75, 0.49, 0.7968, 0.4854, 0.8418, 0.4717, 0.8833, 0.4496, 0.9197, 0.4197, 0.9496, 0.3833, 0.9717, 0.3418, 0.9854, 0.2968, 0.99, 0.25, 0.9854, 0.2032, 0.9717, 0.1582, 0.9496, 0.1167, 0.9197, 0.08029, 0.8833, 0.05045, 0.8418, 0.02827, 0.7968, 0.01461, 0.75, 0.01, 0.7032, 0.01461, 0.6582, 0.02827, 0.6167, 0.05045, 0.5803, 0.08029, 0.5504, 0.1167, 0.5283, 0.1582, 0.5146, 0.2032, 0.51, 0.25, 0.5146, 0.2968, 0.5283, 0.3418, 0.5504, 0.3833, 0.5803, 0.4197, 0.6167, 0.4496, 0.6582, 0.4717, 0.7032, 0.4854])
me_cylinder.use_remesh_fix_poles = True
me_cylinder.use_remesh_preserve_attributes = False
me_cylinder.use_mirror_vertex_groups = False
me_cylinder.update()
me_cylinder_001 = bpy.data.meshes.new('Cylinder.001')
me_cylinder_001.from_pydata([(0.0, 1.0, -1.0), (0.0, 1.0, 1.0), (0.1951, 0.9808, -1.0), (0.1951, 0.9808, 1.0), (0.3827, 0.9239, -1.0), (0.3827, 0.9239, 1.0), (0.5556, 0.8315, -1.0), (0.5556, 0.8315, 1.0), (0.7071, 0.7071, -1.0), (0.7071, 0.7071, 1.0), (0.8315, 0.5556, -1.0), (0.8315, 0.5556, 1.0), (0.9239, 0.3827, -1.0), (0.9239, 0.3827, 1.0), (0.9808, 0.1951, -1.0), (0.9808, 0.1951, 1.0), (1.0, 7.55e-08, -1.0), (1.0, 7.55e-08, 1.0), (0.9808, -0.1951, -1.0), (0.9808, -0.1951, 1.0), (0.9239, -0.3827, -1.0), (0.9239, -0.3827, 1.0), (0.8315, -0.5556, -1.0), (0.8315, -0.5556, 1.0), (0.7071, -0.7071, -1.0), (0.7071, -0.7071, 1.0), (0.5556, -0.8315, -1.0), (0.5556, -0.8315, 1.0), (0.3827, -0.9239, -1.0), (0.3827, -0.9239, 1.0), (0.1951, -0.9808, -1.0), (0.1951, -0.9808, 1.0), (-3.258e-07, -1.0, -1.0), (-3.258e-07, -1.0, 1.0), (-0.1951, -0.9808, -1.0), (-0.1951, -0.9808, 1.0), (-0.3827, -0.9239, -1.0), (-0.3827, -0.9239, 1.0), (-0.5556, -0.8315, -1.0), (-0.5556, -0.8315, 1.0), (-0.7071, -0.7071, -1.0), (-0.7071, -0.7071, 1.0), (-0.8315, -0.5556, -1.0), (-0.8315, -0.5556, 1.0), (-0.9239, -0.3827, -1.0), (-0.9239, -0.3827, 1.0), (-0.9808, -0.1951, -1.0), (-0.9808, -0.1951, 1.0), (-1.0, 9.656e-07, -1.0), (-1.0, 9.656e-07, 1.0), (-0.9808, 0.1951, -1.0), (-0.9808, 0.1951, 1.0), (-0.9239, 0.3827, -1.0), (-0.9239, 0.3827, 1.0), (-0.8315, 0.5556, -1.0), (-0.8315, 0.5556, 1.0), (-0.7071, 0.7071, -1.0), (-0.7071, 0.7071, 1.0), (-0.5556, 0.8315, -1.0), (-0.5556, 0.8315, 1.0), (-0.3827, 0.9239, -1.0), (-0.3827, 0.9239, 1.0), (-0.1951, 0.9808, -1.0), (-0.1951, 0.9808, 1.0)], [], [(0, 1, 3, 2), (2, 3, 5, 4), (4, 5, 7, 6), (6, 7, 9, 8), (8, 9, 11, 10), (10, 11, 13, 12), (12, 13, 15, 14), (14, 15, 17, 16), (16, 17, 19, 18), (18, 19, 21, 20), (20, 21, 23, 22), (22, 23, 25, 24), (24, 25, 27, 26), (26, 27, 29, 28), (28, 29, 31, 30), (30, 31, 33, 32), (32, 33, 35, 34), (34, 35, 37, 36), (36, 37, 39, 38), (38, 39, 41, 40), (40, 41, 43, 42), (42, 43, 45, 44), (44, 45, 47, 46), (46, 47, 49, 48), (48, 49, 51, 50), (50, 51, 53, 52), (52, 53, 55, 54), (54, 55, 57, 56), (56, 57, 59, 58), (58, 59, 61, 60), (3, 1, 63, 61, 59, 57, 55, 53, 51, 49, 47, 45, 43, 41, 39, 37, 35, 33, 31, 29, 27, 25, 23, 21, 19, 17, 15, 13, 11, 9, 7, 5), (60, 61, 63, 62), (62, 63, 1, 0), (0, 2, 4, 6, 8, 10, 12, 14, 16, 18, 20, 22, 24, 26, 28, 30, 32, 34, 36, 38, 40, 42, 44, 46, 48, 50, 52, 54, 56, 58, 60, 62)])
_uv = me_cylinder_001.uv_layers.new(name='UVMap')
_uv.uv.foreach_set('vector', [1.0, 0.5, 1.0, 1.0, 0.9688, 1.0, 0.9688, 0.5, 0.9688, 0.5, 0.9688, 1.0, 0.9375, 1.0, 0.9375, 0.5, 0.9375, 0.5, 0.9375, 1.0, 0.9062, 1.0, 0.9062, 0.5, 0.9062, 0.5, 0.9062, 1.0, 0.875, 1.0, 0.875, 0.5, 0.875, 0.5, 0.875, 1.0, 0.8438, 1.0, 0.8438, 0.5, 0.8438, 0.5, 0.8438, 1.0, 0.8125, 1.0, 0.8125, 0.5, 0.8125, 0.5, 0.8125, 1.0, 0.7812, 1.0, 0.7812, 0.5, 0.7812, 0.5, 0.7812, 1.0, 0.75, 1.0, 0.75, 0.5, 0.75, 0.5, 0.75, 1.0, 0.7188, 1.0, 0.7188, 0.5, 0.7188, 0.5, 0.7188, 1.0, 0.6875, 1.0, 0.6875, 0.5, 0.6875, 0.5, 0.6875, 1.0, 0.6562, 1.0, 0.6562, 0.5, 0.6562, 0.5, 0.6562, 1.0, 0.625, 1.0, 0.625, 0.5, 0.625, 0.5, 0.625, 1.0, 0.5938, 1.0, 0.5938, 0.5, 0.5938, 0.5, 0.5938, 1.0, 0.5625, 1.0, 0.5625, 0.5, 0.5625, 0.5, 0.5625, 1.0, 0.5312, 1.0, 0.5312, 0.5, 0.5312, 0.5, 0.5312, 1.0, 0.5, 1.0, 0.5, 0.5, 0.5, 0.5, 0.5, 1.0, 0.4688, 1.0, 0.4688, 0.5, 0.4688, 0.5, 0.4688, 1.0, 0.4375, 1.0, 0.4375, 0.5, 0.4375, 0.5, 0.4375, 1.0, 0.4062, 1.0, 0.4062, 0.5, 0.4062, 0.5, 0.4062, 1.0, 0.375, 1.0, 0.375, 0.5, 0.375, 0.5, 0.375, 1.0, 0.3438, 1.0, 0.3438, 0.5, 0.3438, 0.5, 0.3438, 1.0, 0.3125, 1.0, 0.3125, 0.5, 0.3125, 0.5, 0.3125, 1.0, 0.2812, 1.0, 0.2812, 0.5, 0.2812, 0.5, 0.2812, 1.0, 0.25, 1.0, 0.25, 0.5, 0.25, 0.5, 0.25, 1.0, 0.2188, 1.0, 0.2188, 0.5, 0.2188, 0.5, 0.2188, 1.0, 0.1875, 1.0, 0.1875, 0.5, 0.1875, 0.5, 0.1875, 1.0, 0.1562, 1.0, 0.1562, 0.5, 0.1562, 0.5, 0.1562, 1.0, 0.125, 1.0, 0.125, 0.5, 0.125, 0.5, 0.125, 1.0, 0.09375, 1.0, 0.09375, 0.5, 0.09375, 0.5, 0.09375, 1.0, 0.0625, 1.0, 0.0625, 0.5, 0.2968, 0.4854, 0.25, 0.49, 0.2032, 0.4854, 0.1582, 0.4717, 0.1167, 0.4496, 0.08029, 0.4197, 0.05045, 0.3833, 0.02827, 0.3418, 0.01461, 0.2968, 0.01, 0.25, 0.01461, 0.2032, 0.02827, 0.1582, 0.05045, 0.1167, 0.08029, 0.08029, 0.1167, 0.05045, 0.1582, 0.02827, 0.2032, 0.01461, 0.25, 0.01, 0.2968, 0.01461, 0.3418, 0.02827, 0.3833, 0.05045, 0.4197, 0.08029, 0.4496, 0.1167, 0.4717, 0.1582, 0.4854, 0.2032, 0.49, 0.25, 0.4854, 0.2968, 0.4717, 0.3418, 0.4496, 0.3833, 0.4197, 0.4197, 0.3833, 0.4496, 0.3418, 0.4717, 0.0625, 0.5, 0.0625, 1.0, 0.03125, 1.0, 0.03125, 0.5, 0.03125, 0.5, 0.03125, 1.0, 0.0, 1.0, 0.0, 0.5, 0.75, 0.49, 0.7968, 0.4854, 0.8418, 0.4717, 0.8833, 0.4496, 0.9197, 0.4197, 0.9496, 0.3833, 0.9717, 0.3418, 0.9854, 0.2968, 0.99, 0.25, 0.9854, 0.2032, 0.9717, 0.1582, 0.9496, 0.1167, 0.9197, 0.08029, 0.8833, 0.05045, 0.8418, 0.02827, 0.7968, 0.01461, 0.75, 0.01, 0.7032, 0.01461, 0.6582, 0.02827, 0.6167, 0.05045, 0.5803, 0.08029, 0.5504, 0.1167, 0.5283, 0.1582, 0.5146, 0.2032, 0.51, 0.25, 0.5146, 0.2968, 0.5283, 0.3418, 0.5504, 0.3833, 0.5803, 0.4197, 0.6167, 0.4496, 0.6582, 0.4717, 0.7032, 0.4854])
me_cylinder_001.use_remesh_fix_poles = True
me_cylinder_001.use_remesh_preserve_attributes = False
me_cylinder_001.use_mirror_vertex_groups = False
me_cylinder_001.update()

# ---- objects
ob_cube_002 = bpy.data.objects.new('Cube.002', me_cube_005)
ob_cone = bpy.data.objects.new('Cone', me_cone)
ob_cylinder = bpy.data.objects.new('Cylinder', me_cylinder)
ob_cylinder_001 = bpy.data.objects.new('Cylinder.001', me_cylinder_001)

# ---- transforms, parenting, visibility, modifiers, constraints
ob_cube_002.location = (0.0, -9.384, 2.349)
ob_cube_002.scale = (1.898, 1.898, 1.898)
ob_cube_002.lineart.crease_threshold = 0.0
ob_cone.location = (0.0, 0.0, 5.319)
ob_cone.rotation_euler = (-0.0, 3.142, 0.0)
ob_cone.scale = (3.208, 3.208, 3.208)
ob_cone.lineart.crease_threshold = 0.0
ob_cylinder.location = (0.0, 0.0, 11.9)
ob_cylinder.scale = (0.6568, 0.6568, 3.669)
ob_cylinder.lineart.crease_threshold = 0.0
ob_cylinder_001.location = (0.0, 0.0, 15.85)
ob_cylinder_001.scale = (1.18, 1.18, 3.669)
ob_cylinder_001.lineart.crease_threshold = 0.0

# ---- collection membership
col_collection.objects.link(ob_cube_002)
col_collection.objects.link(ob_cone)
col_collection.objects.link(ob_cylinder)
col_collection.objects.link(ob_cylinder_001)

# ---- scene / render settings (as saved in the file)
scene.frame_start = 1; scene.frame_end = 250; scene.frame_set(1)
scene.render.engine = 'BLENDER_EEVEE_NEXT'
scene.cycles.use_denoising = False
scene.cycles.samples = 128
scene.cycles.sampling_pattern = 'TABULATED_SOBOL'
scene.cycles.use_adaptive_sampling = False
scene.cycles.use_light_tree = False
scene.view_settings.view_transform = 'Filmic'
bpy.context.view_layer.update()

# ---- added for rendering (the .blend has no active camera and no usable light): camera, sun
cam_auto = bpy.data.cameras.new('AutoCamera')
cam_auto.lens = 50.0
cam_auto.sensor_width = 36.0
cam_auto.clip_end = 1000.0
ob_auto_camera = bpy.data.objects.new('AutoCamera', cam_auto)
scene.collection.objects.link(ob_auto_camera)
ob_auto_camera.location = (34.8769, -42.4932, 38.8183)
ob_auto_camera.rotation_euler = (1.09748, -7.21219e-08, 0.694738)
scene.camera = ob_auto_camera
light_auto_sun = bpy.data.lights.new('AutoSun', 'SUN')
light_auto_sun.energy = 3.0
light_auto_sun.angle = 0.0523599
ob_auto_sun = bpy.data.objects.new('AutoSun', light_auto_sun)
scene.collection.objects.link(ob_auto_sun)
ob_auto_sun.rotation_euler = (0.872665, 0.174533, 0.523599)
bpy.context.view_layer.update()
